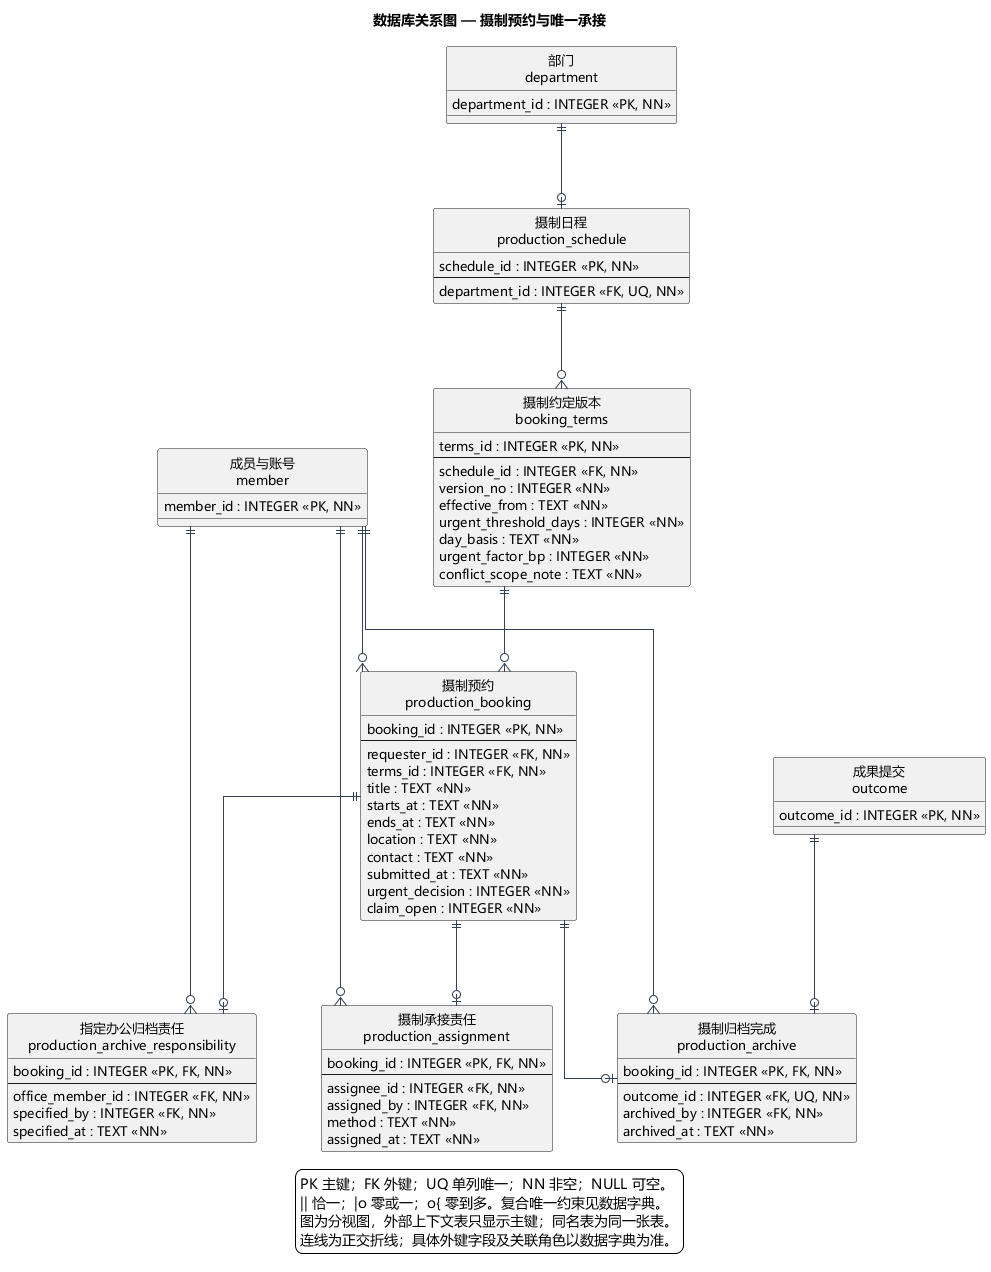

The diagram above was rendered by PlantUML. Its source (embedded in the PNG):
@startuml
title 数据库关系图 — 摄制预约与唯一承接
skinparam defaultFontName Microsoft YaHei
skinparam defaultFontSize 13
skinparam shadowing false
skinparam backgroundColor white
skinparam linetype ortho
skinparam nodesep 65
skinparam ranksep 85
skinparam entityBackgroundColor #F5FAFF
skinparam entityBorderColor #46637F
skinparam ArrowColor #334155
hide circle
entity "摄制日程\nproduction_schedule" as production_schedule {
  schedule_id : INTEGER <<PK, NN>>
  --
  department_id : INTEGER <<FK, UQ, NN>>
}
entity "摄制约定版本\nbooking_terms" as booking_terms {
  terms_id : INTEGER <<PK, NN>>
  --
  schedule_id : INTEGER <<FK, NN>>
  version_no : INTEGER <<NN>>
  effective_from : TEXT <<NN>>
  urgent_threshold_days : INTEGER <<NN>>
  day_basis : TEXT <<NN>>
  urgent_factor_bp : INTEGER <<NN>>
  conflict_scope_note : TEXT <<NN>>
}
entity "摄制预约\nproduction_booking" as production_booking {
  booking_id : INTEGER <<PK, NN>>
  --
  requester_id : INTEGER <<FK, NN>>
  terms_id : INTEGER <<FK, NN>>
  title : TEXT <<NN>>
  starts_at : TEXT <<NN>>
  ends_at : TEXT <<NN>>
  location : TEXT <<NN>>
  contact : TEXT <<NN>>
  submitted_at : TEXT <<NN>>
  urgent_decision : INTEGER <<NN>>
  claim_open : INTEGER <<NN>>
}
entity "摄制承接责任\nproduction_assignment" as production_assignment {
  booking_id : INTEGER <<PK, FK, NN>>
  --
  assignee_id : INTEGER <<FK, NN>>
  assigned_by : INTEGER <<FK, NN>>
  method : TEXT <<NN>>
  assigned_at : TEXT <<NN>>
}
entity "指定办公归档责任\nproduction_archive_responsibility" as production_archive_responsibility {
  booking_id : INTEGER <<PK, FK, NN>>
  --
  office_member_id : INTEGER <<FK, NN>>
  specified_by : INTEGER <<FK, NN>>
  specified_at : TEXT <<NN>>
}
entity "摄制归档完成\nproduction_archive" as production_archive {
  booking_id : INTEGER <<PK, FK, NN>>
  --
  outcome_id : INTEGER <<FK, UQ, NN>>
  archived_by : INTEGER <<FK, NN>>
  archived_at : TEXT <<NN>>
}
entity "部门\ndepartment" as department {
  department_id : INTEGER <<PK, NN>>
}
entity "成员与账号\nmember" as member {
  member_id : INTEGER <<PK, NN>>
}
entity "成果提交\noutcome" as outcome {
  outcome_id : INTEGER <<PK, NN>>
}
department ||--o| production_schedule
production_schedule ||--o{ booking_terms
booking_terms ||--o{ production_booking
member ||--o{ production_booking
member ||--o{ production_assignment
production_booking ||--o| production_assignment
member ||--o{ production_archive_responsibility
production_booking ||--o| production_archive_responsibility
member ||--o{ production_archive
outcome ||--o| production_archive
production_booking ||--o| production_archive
legend bottom
  PK 主键；FK 外键；UQ 单列唯一；NN 非空；NULL 可空。
  || 恰一；|o 零或一；o{ 零到多。复合唯一约束见数据字典。
  图为分视图，外部上下文表只显示主键；同名表为同一张表。
  连线为正交折线；具体外键字段及关联角色以数据字典为准。
endlegend
@enduml